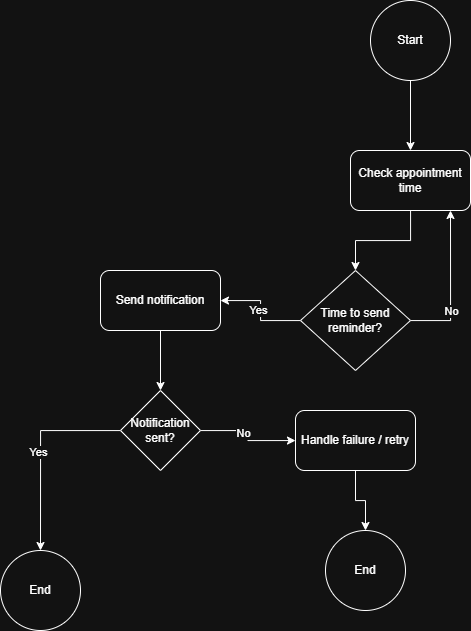

The diagram above was exported from draw.io. Its source (the exported page's mxGraphModel, read from the mxfile embedded in the PNG):
<mxGraphModel dx="1373" dy="749" grid="1" gridSize="10" guides="1" tooltips="1" connect="1" arrows="1" fold="1" page="1" pageScale="1" pageWidth="850" pageHeight="1100" math="0" shadow="0">
  <root>
    <mxCell id="0" />
    <mxCell id="1" parent="0" />
    <mxCell id="K4dnkxNT0Rk-TzhPirvd-30" edge="1" parent="1" source="K4dnkxNT0Rk-TzhPirvd-1" style="edgeStyle=orthogonalEdgeStyle;rounded=0;orthogonalLoop=1;jettySize=auto;html=1;" target="K4dnkxNT0Rk-TzhPirvd-2" value="">
      <mxGeometry relative="1" as="geometry" />
    </mxCell>
    <mxCell id="K4dnkxNT0Rk-TzhPirvd-1" parent="1" style="ellipse;whiteSpace=wrap;html=1;aspect=fixed;" value="Start" vertex="1">
      <mxGeometry height="80" width="80" x="460" y="20" as="geometry" />
    </mxCell>
    <mxCell id="K4dnkxNT0Rk-TzhPirvd-31" edge="1" parent="1" source="K4dnkxNT0Rk-TzhPirvd-2" style="edgeStyle=orthogonalEdgeStyle;rounded=0;orthogonalLoop=1;jettySize=auto;html=1;entryX=0.5;entryY=0;entryDx=0;entryDy=0;" target="K4dnkxNT0Rk-TzhPirvd-4">
      <mxGeometry relative="1" as="geometry" />
    </mxCell>
    <mxCell id="K4dnkxNT0Rk-TzhPirvd-2" parent="1" style="rounded=1;whiteSpace=wrap;html=1;" value="Check appointment time" vertex="1">
      <mxGeometry height="60" width="120" x="440" y="170" as="geometry" />
    </mxCell>
    <mxCell id="K4dnkxNT0Rk-TzhPirvd-10" edge="1" parent="1" source="K4dnkxNT0Rk-TzhPirvd-4" style="edgeStyle=orthogonalEdgeStyle;rounded=0;orthogonalLoop=1;jettySize=auto;html=1;" target="K4dnkxNT0Rk-TzhPirvd-9" value="">
      <mxGeometry relative="1" as="geometry" />
    </mxCell>
    <mxCell id="K4dnkxNT0Rk-TzhPirvd-11" connectable="0" parent="K4dnkxNT0Rk-TzhPirvd-10" style="edgeLabel;html=1;align=center;verticalAlign=middle;resizable=0;points=[];" value="Yes" vertex="1">
      <mxGeometry relative="1" y="3" as="geometry">
        <mxPoint as="offset" />
      </mxGeometry>
    </mxCell>
    <mxCell id="K4dnkxNT0Rk-TzhPirvd-27" edge="1" parent="1" source="K4dnkxNT0Rk-TzhPirvd-4" style="edgeStyle=orthogonalEdgeStyle;rounded=0;orthogonalLoop=1;jettySize=auto;html=1;">
      <mxGeometry relative="1" as="geometry">
        <mxPoint x="540" y="230" as="targetPoint" />
      </mxGeometry>
    </mxCell>
    <mxCell id="K4dnkxNT0Rk-TzhPirvd-32" connectable="0" parent="K4dnkxNT0Rk-TzhPirvd-27" style="edgeLabel;html=1;align=center;verticalAlign=middle;resizable=0;points=[];" value="No" vertex="1">
      <mxGeometry relative="1" x="-0.3238" as="geometry">
        <mxPoint y="1" as="offset" />
      </mxGeometry>
    </mxCell>
    <mxCell id="K4dnkxNT0Rk-TzhPirvd-4" parent="1" style="rhombus;whiteSpace=wrap;html=1;" value="Time to send reminder?" vertex="1">
      <mxGeometry height="100" width="110" x="390" y="290" as="geometry" />
    </mxCell>
    <mxCell id="K4dnkxNT0Rk-TzhPirvd-18" edge="1" parent="1" source="K4dnkxNT0Rk-TzhPirvd-9" style="edgeStyle=orthogonalEdgeStyle;rounded=0;orthogonalLoop=1;jettySize=auto;html=1;" target="K4dnkxNT0Rk-TzhPirvd-17" value="">
      <mxGeometry relative="1" as="geometry" />
    </mxCell>
    <mxCell id="K4dnkxNT0Rk-TzhPirvd-9" parent="1" style="rounded=1;whiteSpace=wrap;html=1;" value="Send notification" vertex="1">
      <mxGeometry height="60" width="120" x="190" y="290" as="geometry" />
    </mxCell>
    <mxCell id="K4dnkxNT0Rk-TzhPirvd-20" edge="1" parent="1" source="K4dnkxNT0Rk-TzhPirvd-17" style="edgeStyle=orthogonalEdgeStyle;rounded=0;orthogonalLoop=1;jettySize=auto;html=1;" target="K4dnkxNT0Rk-TzhPirvd-19" value="">
      <mxGeometry relative="1" as="geometry" />
    </mxCell>
    <mxCell id="K4dnkxNT0Rk-TzhPirvd-21" connectable="0" parent="K4dnkxNT0Rk-TzhPirvd-20" style="edgeLabel;html=1;align=center;verticalAlign=middle;resizable=0;points=[];" value="Yes" vertex="1">
      <mxGeometry relative="1" x="0.02" y="-3" as="geometry">
        <mxPoint as="offset" />
      </mxGeometry>
    </mxCell>
    <mxCell id="K4dnkxNT0Rk-TzhPirvd-23" edge="1" parent="1" source="K4dnkxNT0Rk-TzhPirvd-17" style="edgeStyle=orthogonalEdgeStyle;rounded=0;orthogonalLoop=1;jettySize=auto;html=1;" target="K4dnkxNT0Rk-TzhPirvd-22" value="">
      <mxGeometry relative="1" as="geometry" />
    </mxCell>
    <mxCell id="K4dnkxNT0Rk-TzhPirvd-26" connectable="0" parent="K4dnkxNT0Rk-TzhPirvd-23" style="edgeLabel;html=1;align=center;verticalAlign=middle;resizable=0;points=[];" value="No" vertex="1">
      <mxGeometry relative="1" x="-0.1789" y="-2" as="geometry">
        <mxPoint as="offset" />
      </mxGeometry>
    </mxCell>
    <mxCell id="K4dnkxNT0Rk-TzhPirvd-17" parent="1" style="rhombus;whiteSpace=wrap;html=1;" value="Notification sent?" vertex="1">
      <mxGeometry height="80" width="80" x="210" y="410" as="geometry" />
    </mxCell>
    <mxCell id="K4dnkxNT0Rk-TzhPirvd-19" parent="1" style="ellipse;whiteSpace=wrap;html=1;aspect=fixed;" value="End" vertex="1">
      <mxGeometry height="80" width="80" x="90" y="570" as="geometry" />
    </mxCell>
    <mxCell id="K4dnkxNT0Rk-TzhPirvd-25" edge="1" parent="1" source="K4dnkxNT0Rk-TzhPirvd-22" style="edgeStyle=orthogonalEdgeStyle;rounded=0;orthogonalLoop=1;jettySize=auto;html=1;" target="K4dnkxNT0Rk-TzhPirvd-24" value="">
      <mxGeometry relative="1" as="geometry" />
    </mxCell>
    <mxCell id="K4dnkxNT0Rk-TzhPirvd-22" parent="1" style="rounded=1;whiteSpace=wrap;html=1;" value="Handle failure / retry" vertex="1">
      <mxGeometry height="60" width="120" x="385" y="430" as="geometry" />
    </mxCell>
    <mxCell id="K4dnkxNT0Rk-TzhPirvd-24" parent="1" style="ellipse;whiteSpace=wrap;html=1;aspect=fixed;" value="End" vertex="1">
      <mxGeometry height="80" width="80" x="415" y="550" as="geometry" />
    </mxCell>
  </root>
</mxGraphModel>